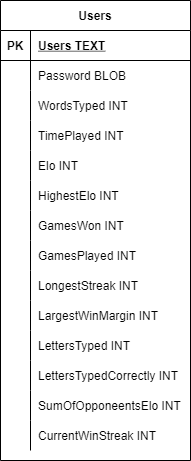

The diagram above was exported from draw.io. Its source (the exported page's mxGraphModel, read from the mxfile embedded in the PNG):
<mxGraphModel dx="782" dy="549" grid="1" gridSize="10" guides="1" tooltips="1" connect="1" arrows="1" fold="1" page="1" pageScale="1" pageWidth="850" pageHeight="1100" math="0" shadow="0" extFonts="Permanent Marker^https://fonts.googleapis.com/css?family=Permanent+Marker">
  <root>
    <mxCell id="0" />
    <mxCell id="1" parent="0" />
    <mxCell id="vLd5na7bJe3e_daiZ5iZ-1" value="Users" style="shape=table;startSize=30;container=1;collapsible=1;childLayout=tableLayout;fixedRows=1;rowLines=0;fontStyle=1;align=center;resizeLast=1;" vertex="1" parent="1">
      <mxGeometry x="120" y="80" width="190" height="460" as="geometry" />
    </mxCell>
    <mxCell id="vLd5na7bJe3e_daiZ5iZ-2" value="" style="shape=partialRectangle;collapsible=0;dropTarget=0;pointerEvents=0;fillColor=none;top=0;left=0;bottom=1;right=0;points=[[0,0.5],[1,0.5]];portConstraint=eastwest;" vertex="1" parent="vLd5na7bJe3e_daiZ5iZ-1">
      <mxGeometry y="30" width="190" height="30" as="geometry" />
    </mxCell>
    <mxCell id="vLd5na7bJe3e_daiZ5iZ-3" value="PK" style="shape=partialRectangle;connectable=0;fillColor=none;top=0;left=0;bottom=0;right=0;fontStyle=1;overflow=hidden;" vertex="1" parent="vLd5na7bJe3e_daiZ5iZ-2">
      <mxGeometry width="30" height="30" as="geometry">
        <mxRectangle width="30" height="30" as="alternateBounds" />
      </mxGeometry>
    </mxCell>
    <mxCell id="vLd5na7bJe3e_daiZ5iZ-4" value="Users TEXT" style="shape=partialRectangle;connectable=0;fillColor=none;top=0;left=0;bottom=0;right=0;align=left;spacingLeft=6;fontStyle=5;overflow=hidden;" vertex="1" parent="vLd5na7bJe3e_daiZ5iZ-2">
      <mxGeometry x="30" width="160" height="30" as="geometry">
        <mxRectangle width="160" height="30" as="alternateBounds" />
      </mxGeometry>
    </mxCell>
    <mxCell id="vLd5na7bJe3e_daiZ5iZ-5" value="" style="shape=partialRectangle;collapsible=0;dropTarget=0;pointerEvents=0;fillColor=none;top=0;left=0;bottom=0;right=0;points=[[0,0.5],[1,0.5]];portConstraint=eastwest;" vertex="1" parent="vLd5na7bJe3e_daiZ5iZ-1">
      <mxGeometry y="60" width="190" height="30" as="geometry" />
    </mxCell>
    <mxCell id="vLd5na7bJe3e_daiZ5iZ-6" value="" style="shape=partialRectangle;connectable=0;fillColor=none;top=0;left=0;bottom=0;right=0;editable=1;overflow=hidden;" vertex="1" parent="vLd5na7bJe3e_daiZ5iZ-5">
      <mxGeometry width="30" height="30" as="geometry">
        <mxRectangle width="30" height="30" as="alternateBounds" />
      </mxGeometry>
    </mxCell>
    <mxCell id="vLd5na7bJe3e_daiZ5iZ-7" value="Password BLOB" style="shape=partialRectangle;connectable=0;fillColor=none;top=0;left=0;bottom=0;right=0;align=left;spacingLeft=6;overflow=hidden;" vertex="1" parent="vLd5na7bJe3e_daiZ5iZ-5">
      <mxGeometry x="30" width="160" height="30" as="geometry">
        <mxRectangle width="160" height="30" as="alternateBounds" />
      </mxGeometry>
    </mxCell>
    <mxCell id="vLd5na7bJe3e_daiZ5iZ-8" value="" style="shape=partialRectangle;collapsible=0;dropTarget=0;pointerEvents=0;fillColor=none;top=0;left=0;bottom=0;right=0;points=[[0,0.5],[1,0.5]];portConstraint=eastwest;" vertex="1" parent="vLd5na7bJe3e_daiZ5iZ-1">
      <mxGeometry y="90" width="190" height="30" as="geometry" />
    </mxCell>
    <mxCell id="vLd5na7bJe3e_daiZ5iZ-9" value="" style="shape=partialRectangle;connectable=0;fillColor=none;top=0;left=0;bottom=0;right=0;editable=1;overflow=hidden;" vertex="1" parent="vLd5na7bJe3e_daiZ5iZ-8">
      <mxGeometry width="30" height="30" as="geometry">
        <mxRectangle width="30" height="30" as="alternateBounds" />
      </mxGeometry>
    </mxCell>
    <mxCell id="vLd5na7bJe3e_daiZ5iZ-10" value="WordsTyped INT" style="shape=partialRectangle;connectable=0;fillColor=none;top=0;left=0;bottom=0;right=0;align=left;spacingLeft=6;overflow=hidden;" vertex="1" parent="vLd5na7bJe3e_daiZ5iZ-8">
      <mxGeometry x="30" width="160" height="30" as="geometry">
        <mxRectangle width="160" height="30" as="alternateBounds" />
      </mxGeometry>
    </mxCell>
    <mxCell id="vLd5na7bJe3e_daiZ5iZ-11" value="" style="shape=partialRectangle;collapsible=0;dropTarget=0;pointerEvents=0;fillColor=none;top=0;left=0;bottom=0;right=0;points=[[0,0.5],[1,0.5]];portConstraint=eastwest;" vertex="1" parent="vLd5na7bJe3e_daiZ5iZ-1">
      <mxGeometry y="120" width="190" height="30" as="geometry" />
    </mxCell>
    <mxCell id="vLd5na7bJe3e_daiZ5iZ-12" value="" style="shape=partialRectangle;connectable=0;fillColor=none;top=0;left=0;bottom=0;right=0;editable=1;overflow=hidden;" vertex="1" parent="vLd5na7bJe3e_daiZ5iZ-11">
      <mxGeometry width="30" height="30" as="geometry">
        <mxRectangle width="30" height="30" as="alternateBounds" />
      </mxGeometry>
    </mxCell>
    <mxCell id="vLd5na7bJe3e_daiZ5iZ-13" value="TimePlayed INT" style="shape=partialRectangle;connectable=0;fillColor=none;top=0;left=0;bottom=0;right=0;align=left;spacingLeft=6;overflow=hidden;" vertex="1" parent="vLd5na7bJe3e_daiZ5iZ-11">
      <mxGeometry x="30" width="160" height="30" as="geometry">
        <mxRectangle width="160" height="30" as="alternateBounds" />
      </mxGeometry>
    </mxCell>
    <mxCell id="vLd5na7bJe3e_daiZ5iZ-14" value="" style="shape=partialRectangle;collapsible=0;dropTarget=0;pointerEvents=0;fillColor=none;top=0;left=0;bottom=0;right=0;points=[[0,0.5],[1,0.5]];portConstraint=eastwest;" vertex="1" parent="vLd5na7bJe3e_daiZ5iZ-1">
      <mxGeometry y="150" width="190" height="30" as="geometry" />
    </mxCell>
    <mxCell id="vLd5na7bJe3e_daiZ5iZ-15" value="" style="shape=partialRectangle;connectable=0;fillColor=none;top=0;left=0;bottom=0;right=0;editable=1;overflow=hidden;" vertex="1" parent="vLd5na7bJe3e_daiZ5iZ-14">
      <mxGeometry width="30" height="30" as="geometry">
        <mxRectangle width="30" height="30" as="alternateBounds" />
      </mxGeometry>
    </mxCell>
    <mxCell id="vLd5na7bJe3e_daiZ5iZ-16" value="Elo INT" style="shape=partialRectangle;connectable=0;fillColor=none;top=0;left=0;bottom=0;right=0;align=left;spacingLeft=6;overflow=hidden;" vertex="1" parent="vLd5na7bJe3e_daiZ5iZ-14">
      <mxGeometry x="30" width="160" height="30" as="geometry">
        <mxRectangle width="160" height="30" as="alternateBounds" />
      </mxGeometry>
    </mxCell>
    <mxCell id="vLd5na7bJe3e_daiZ5iZ-17" value="" style="shape=partialRectangle;collapsible=0;dropTarget=0;pointerEvents=0;fillColor=none;top=0;left=0;bottom=0;right=0;points=[[0,0.5],[1,0.5]];portConstraint=eastwest;" vertex="1" parent="vLd5na7bJe3e_daiZ5iZ-1">
      <mxGeometry y="180" width="190" height="30" as="geometry" />
    </mxCell>
    <mxCell id="vLd5na7bJe3e_daiZ5iZ-18" value="" style="shape=partialRectangle;connectable=0;fillColor=none;top=0;left=0;bottom=0;right=0;editable=1;overflow=hidden;" vertex="1" parent="vLd5na7bJe3e_daiZ5iZ-17">
      <mxGeometry width="30" height="30" as="geometry">
        <mxRectangle width="30" height="30" as="alternateBounds" />
      </mxGeometry>
    </mxCell>
    <mxCell id="vLd5na7bJe3e_daiZ5iZ-19" value="HighestElo INT" style="shape=partialRectangle;connectable=0;fillColor=none;top=0;left=0;bottom=0;right=0;align=left;spacingLeft=6;overflow=hidden;" vertex="1" parent="vLd5na7bJe3e_daiZ5iZ-17">
      <mxGeometry x="30" width="160" height="30" as="geometry">
        <mxRectangle width="160" height="30" as="alternateBounds" />
      </mxGeometry>
    </mxCell>
    <mxCell id="vLd5na7bJe3e_daiZ5iZ-20" value="" style="shape=partialRectangle;collapsible=0;dropTarget=0;pointerEvents=0;fillColor=none;top=0;left=0;bottom=0;right=0;points=[[0,0.5],[1,0.5]];portConstraint=eastwest;" vertex="1" parent="vLd5na7bJe3e_daiZ5iZ-1">
      <mxGeometry y="210" width="190" height="30" as="geometry" />
    </mxCell>
    <mxCell id="vLd5na7bJe3e_daiZ5iZ-21" value="" style="shape=partialRectangle;connectable=0;fillColor=none;top=0;left=0;bottom=0;right=0;editable=1;overflow=hidden;" vertex="1" parent="vLd5na7bJe3e_daiZ5iZ-20">
      <mxGeometry width="30" height="30" as="geometry">
        <mxRectangle width="30" height="30" as="alternateBounds" />
      </mxGeometry>
    </mxCell>
    <mxCell id="vLd5na7bJe3e_daiZ5iZ-22" value="GamesWon INT" style="shape=partialRectangle;connectable=0;fillColor=none;top=0;left=0;bottom=0;right=0;align=left;spacingLeft=6;overflow=hidden;" vertex="1" parent="vLd5na7bJe3e_daiZ5iZ-20">
      <mxGeometry x="30" width="160" height="30" as="geometry">
        <mxRectangle width="160" height="30" as="alternateBounds" />
      </mxGeometry>
    </mxCell>
    <mxCell id="vLd5na7bJe3e_daiZ5iZ-23" value="" style="shape=partialRectangle;collapsible=0;dropTarget=0;pointerEvents=0;fillColor=none;top=0;left=0;bottom=0;right=0;points=[[0,0.5],[1,0.5]];portConstraint=eastwest;" vertex="1" parent="vLd5na7bJe3e_daiZ5iZ-1">
      <mxGeometry y="240" width="190" height="30" as="geometry" />
    </mxCell>
    <mxCell id="vLd5na7bJe3e_daiZ5iZ-24" value="" style="shape=partialRectangle;connectable=0;fillColor=none;top=0;left=0;bottom=0;right=0;editable=1;overflow=hidden;" vertex="1" parent="vLd5na7bJe3e_daiZ5iZ-23">
      <mxGeometry width="30" height="30" as="geometry">
        <mxRectangle width="30" height="30" as="alternateBounds" />
      </mxGeometry>
    </mxCell>
    <mxCell id="vLd5na7bJe3e_daiZ5iZ-25" value="GamesPlayed INT" style="shape=partialRectangle;connectable=0;fillColor=none;top=0;left=0;bottom=0;right=0;align=left;spacingLeft=6;overflow=hidden;" vertex="1" parent="vLd5na7bJe3e_daiZ5iZ-23">
      <mxGeometry x="30" width="160" height="30" as="geometry">
        <mxRectangle width="160" height="30" as="alternateBounds" />
      </mxGeometry>
    </mxCell>
    <mxCell id="vLd5na7bJe3e_daiZ5iZ-26" value="" style="shape=partialRectangle;collapsible=0;dropTarget=0;pointerEvents=0;fillColor=none;top=0;left=0;bottom=0;right=0;points=[[0,0.5],[1,0.5]];portConstraint=eastwest;" vertex="1" parent="vLd5na7bJe3e_daiZ5iZ-1">
      <mxGeometry y="270" width="190" height="30" as="geometry" />
    </mxCell>
    <mxCell id="vLd5na7bJe3e_daiZ5iZ-27" value="" style="shape=partialRectangle;connectable=0;fillColor=none;top=0;left=0;bottom=0;right=0;editable=1;overflow=hidden;" vertex="1" parent="vLd5na7bJe3e_daiZ5iZ-26">
      <mxGeometry width="30" height="30" as="geometry">
        <mxRectangle width="30" height="30" as="alternateBounds" />
      </mxGeometry>
    </mxCell>
    <mxCell id="vLd5na7bJe3e_daiZ5iZ-28" value="LongestStreak INT" style="shape=partialRectangle;connectable=0;fillColor=none;top=0;left=0;bottom=0;right=0;align=left;spacingLeft=6;overflow=hidden;" vertex="1" parent="vLd5na7bJe3e_daiZ5iZ-26">
      <mxGeometry x="30" width="160" height="30" as="geometry">
        <mxRectangle width="160" height="30" as="alternateBounds" />
      </mxGeometry>
    </mxCell>
    <mxCell id="vLd5na7bJe3e_daiZ5iZ-29" value="" style="shape=partialRectangle;collapsible=0;dropTarget=0;pointerEvents=0;fillColor=none;top=0;left=0;bottom=0;right=0;points=[[0,0.5],[1,0.5]];portConstraint=eastwest;" vertex="1" parent="vLd5na7bJe3e_daiZ5iZ-1">
      <mxGeometry y="300" width="190" height="30" as="geometry" />
    </mxCell>
    <mxCell id="vLd5na7bJe3e_daiZ5iZ-30" value="" style="shape=partialRectangle;connectable=0;fillColor=none;top=0;left=0;bottom=0;right=0;editable=1;overflow=hidden;" vertex="1" parent="vLd5na7bJe3e_daiZ5iZ-29">
      <mxGeometry width="30" height="30" as="geometry">
        <mxRectangle width="30" height="30" as="alternateBounds" />
      </mxGeometry>
    </mxCell>
    <mxCell id="vLd5na7bJe3e_daiZ5iZ-31" value="LargestWinMargin INT" style="shape=partialRectangle;connectable=0;fillColor=none;top=0;left=0;bottom=0;right=0;align=left;spacingLeft=6;overflow=hidden;" vertex="1" parent="vLd5na7bJe3e_daiZ5iZ-29">
      <mxGeometry x="30" width="160" height="30" as="geometry">
        <mxRectangle width="160" height="30" as="alternateBounds" />
      </mxGeometry>
    </mxCell>
    <mxCell id="vLd5na7bJe3e_daiZ5iZ-32" value="" style="shape=partialRectangle;collapsible=0;dropTarget=0;pointerEvents=0;fillColor=none;top=0;left=0;bottom=0;right=0;points=[[0,0.5],[1,0.5]];portConstraint=eastwest;" vertex="1" parent="vLd5na7bJe3e_daiZ5iZ-1">
      <mxGeometry y="330" width="190" height="30" as="geometry" />
    </mxCell>
    <mxCell id="vLd5na7bJe3e_daiZ5iZ-33" value="" style="shape=partialRectangle;connectable=0;fillColor=none;top=0;left=0;bottom=0;right=0;editable=1;overflow=hidden;" vertex="1" parent="vLd5na7bJe3e_daiZ5iZ-32">
      <mxGeometry width="30" height="30" as="geometry">
        <mxRectangle width="30" height="30" as="alternateBounds" />
      </mxGeometry>
    </mxCell>
    <mxCell id="vLd5na7bJe3e_daiZ5iZ-34" value="LettersTyped INT" style="shape=partialRectangle;connectable=0;fillColor=none;top=0;left=0;bottom=0;right=0;align=left;spacingLeft=6;overflow=hidden;" vertex="1" parent="vLd5na7bJe3e_daiZ5iZ-32">
      <mxGeometry x="30" width="160" height="30" as="geometry">
        <mxRectangle width="160" height="30" as="alternateBounds" />
      </mxGeometry>
    </mxCell>
    <mxCell id="vLd5na7bJe3e_daiZ5iZ-35" value="" style="shape=partialRectangle;collapsible=0;dropTarget=0;pointerEvents=0;fillColor=none;top=0;left=0;bottom=0;right=0;points=[[0,0.5],[1,0.5]];portConstraint=eastwest;" vertex="1" parent="vLd5na7bJe3e_daiZ5iZ-1">
      <mxGeometry y="360" width="190" height="30" as="geometry" />
    </mxCell>
    <mxCell id="vLd5na7bJe3e_daiZ5iZ-36" value="" style="shape=partialRectangle;connectable=0;fillColor=none;top=0;left=0;bottom=0;right=0;editable=1;overflow=hidden;" vertex="1" parent="vLd5na7bJe3e_daiZ5iZ-35">
      <mxGeometry width="30" height="30" as="geometry">
        <mxRectangle width="30" height="30" as="alternateBounds" />
      </mxGeometry>
    </mxCell>
    <mxCell id="vLd5na7bJe3e_daiZ5iZ-37" value="LettersTypedCorrectly INT" style="shape=partialRectangle;connectable=0;fillColor=none;top=0;left=0;bottom=0;right=0;align=left;spacingLeft=6;overflow=hidden;" vertex="1" parent="vLd5na7bJe3e_daiZ5iZ-35">
      <mxGeometry x="30" width="160" height="30" as="geometry">
        <mxRectangle width="160" height="30" as="alternateBounds" />
      </mxGeometry>
    </mxCell>
    <mxCell id="vLd5na7bJe3e_daiZ5iZ-38" value="" style="shape=partialRectangle;collapsible=0;dropTarget=0;pointerEvents=0;fillColor=none;top=0;left=0;bottom=0;right=0;points=[[0,0.5],[1,0.5]];portConstraint=eastwest;" vertex="1" parent="vLd5na7bJe3e_daiZ5iZ-1">
      <mxGeometry y="390" width="190" height="30" as="geometry" />
    </mxCell>
    <mxCell id="vLd5na7bJe3e_daiZ5iZ-39" value="" style="shape=partialRectangle;connectable=0;fillColor=none;top=0;left=0;bottom=0;right=0;editable=1;overflow=hidden;" vertex="1" parent="vLd5na7bJe3e_daiZ5iZ-38">
      <mxGeometry width="30" height="30" as="geometry">
        <mxRectangle width="30" height="30" as="alternateBounds" />
      </mxGeometry>
    </mxCell>
    <mxCell id="vLd5na7bJe3e_daiZ5iZ-40" value="SumOfOpponeentsElo INT" style="shape=partialRectangle;connectable=0;fillColor=none;top=0;left=0;bottom=0;right=0;align=left;spacingLeft=6;overflow=hidden;" vertex="1" parent="vLd5na7bJe3e_daiZ5iZ-38">
      <mxGeometry x="30" width="160" height="30" as="geometry">
        <mxRectangle width="160" height="30" as="alternateBounds" />
      </mxGeometry>
    </mxCell>
    <mxCell id="vLd5na7bJe3e_daiZ5iZ-41" value="" style="shape=partialRectangle;collapsible=0;dropTarget=0;pointerEvents=0;fillColor=none;top=0;left=0;bottom=0;right=0;points=[[0,0.5],[1,0.5]];portConstraint=eastwest;" vertex="1" parent="vLd5na7bJe3e_daiZ5iZ-1">
      <mxGeometry y="420" width="190" height="30" as="geometry" />
    </mxCell>
    <mxCell id="vLd5na7bJe3e_daiZ5iZ-42" value="" style="shape=partialRectangle;connectable=0;fillColor=none;top=0;left=0;bottom=0;right=0;editable=1;overflow=hidden;" vertex="1" parent="vLd5na7bJe3e_daiZ5iZ-41">
      <mxGeometry width="30" height="30" as="geometry">
        <mxRectangle width="30" height="30" as="alternateBounds" />
      </mxGeometry>
    </mxCell>
    <mxCell id="vLd5na7bJe3e_daiZ5iZ-43" value="CurrentWinStreak INT" style="shape=partialRectangle;connectable=0;fillColor=none;top=0;left=0;bottom=0;right=0;align=left;spacingLeft=6;overflow=hidden;" vertex="1" parent="vLd5na7bJe3e_daiZ5iZ-41">
      <mxGeometry x="30" width="160" height="30" as="geometry">
        <mxRectangle width="160" height="30" as="alternateBounds" />
      </mxGeometry>
    </mxCell>
  </root>
</mxGraphModel>